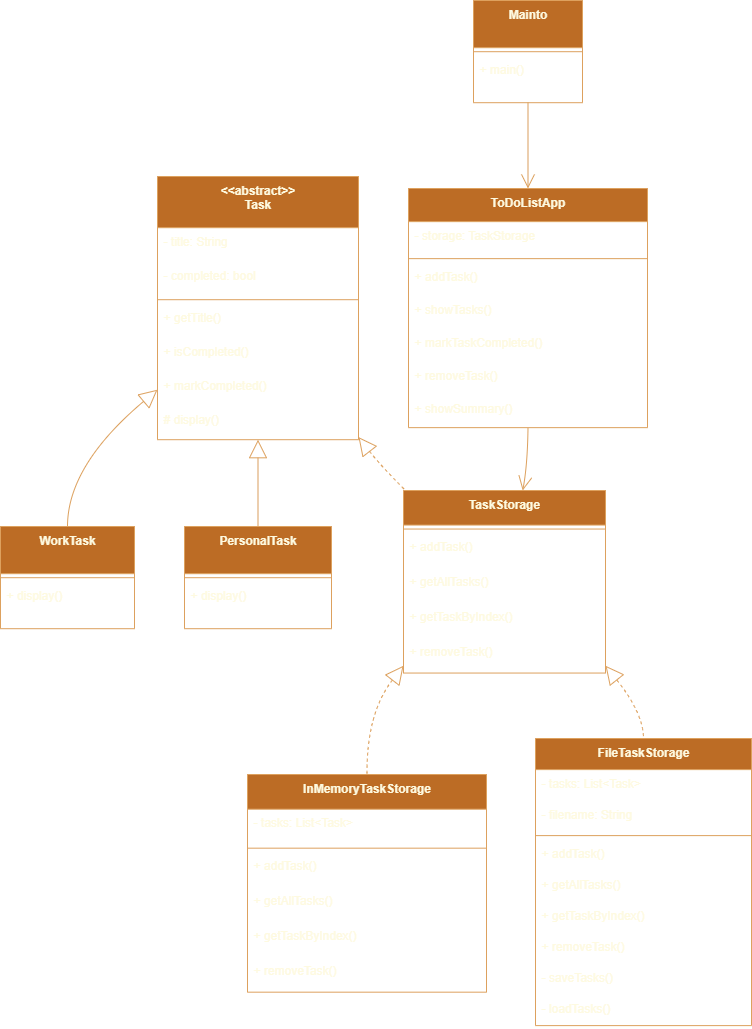

The diagram above was exported from draw.io. Its source (the exported page's mxGraphModel, read from the mxfile embedded in the PNG):
<mxGraphModel dx="1729" dy="1022" grid="1" gridSize="10" guides="1" tooltips="1" connect="1" arrows="1" fold="1" page="1" pageScale="1" pageWidth="850" pageHeight="1100" math="0" shadow="0">
  <root>
    <mxCell id="0" />
    <mxCell id="1" parent="0" />
    <mxCell id="xNwd6BB3dRXMQfy0fSKP-1" value="&lt;&lt;abstract&gt;&gt;&#10;Task" style="swimlane;fontStyle=1;align=center;verticalAlign=top;childLayout=stackLayout;horizontal=1;startSize=51.2;horizontalStack=0;resizeParent=1;resizeParentMax=0;resizeLast=0;collapsible=0;marginBottom=0;labelBackgroundColor=none;fillColor=#BC6C25;strokeColor=#DDA15E;fontColor=#FEFAE0;" vertex="1" parent="1">
      <mxGeometry x="177" y="196" width="201" height="263.2" as="geometry" />
    </mxCell>
    <mxCell id="xNwd6BB3dRXMQfy0fSKP-2" value="- title: String" style="text;strokeColor=none;fillColor=none;align=left;verticalAlign=top;spacingLeft=4;spacingRight=4;overflow=hidden;rotatable=0;points=[[0,0.5],[1,0.5]];portConstraint=eastwest;labelBackgroundColor=none;fontColor=#FEFAE0;" vertex="1" parent="xNwd6BB3dRXMQfy0fSKP-1">
      <mxGeometry y="51.2" width="201" height="34" as="geometry" />
    </mxCell>
    <mxCell id="xNwd6BB3dRXMQfy0fSKP-3" value="- completed: bool" style="text;strokeColor=none;fillColor=none;align=left;verticalAlign=top;spacingLeft=4;spacingRight=4;overflow=hidden;rotatable=0;points=[[0,0.5],[1,0.5]];portConstraint=eastwest;labelBackgroundColor=none;fontColor=#FEFAE0;" vertex="1" parent="xNwd6BB3dRXMQfy0fSKP-1">
      <mxGeometry y="85.2" width="201" height="34" as="geometry" />
    </mxCell>
    <mxCell id="xNwd6BB3dRXMQfy0fSKP-4" style="line;strokeWidth=1;fillColor=none;align=left;verticalAlign=middle;spacingTop=-1;spacingLeft=3;spacingRight=3;rotatable=0;labelPosition=right;points=[];portConstraint=eastwest;labelBackgroundColor=none;strokeColor=#DDA15E;fontColor=#FEFAE0;" vertex="1" parent="xNwd6BB3dRXMQfy0fSKP-1">
      <mxGeometry y="119.2" width="201" height="8" as="geometry" />
    </mxCell>
    <mxCell id="xNwd6BB3dRXMQfy0fSKP-5" value="+ getTitle()" style="text;strokeColor=none;fillColor=none;align=left;verticalAlign=top;spacingLeft=4;spacingRight=4;overflow=hidden;rotatable=0;points=[[0,0.5],[1,0.5]];portConstraint=eastwest;labelBackgroundColor=none;fontColor=#FEFAE0;" vertex="1" parent="xNwd6BB3dRXMQfy0fSKP-1">
      <mxGeometry y="127.2" width="201" height="34" as="geometry" />
    </mxCell>
    <mxCell id="xNwd6BB3dRXMQfy0fSKP-6" value="+ isCompleted()" style="text;strokeColor=none;fillColor=none;align=left;verticalAlign=top;spacingLeft=4;spacingRight=4;overflow=hidden;rotatable=0;points=[[0,0.5],[1,0.5]];portConstraint=eastwest;labelBackgroundColor=none;fontColor=#FEFAE0;" vertex="1" parent="xNwd6BB3dRXMQfy0fSKP-1">
      <mxGeometry y="161.2" width="201" height="34" as="geometry" />
    </mxCell>
    <mxCell id="xNwd6BB3dRXMQfy0fSKP-7" value="+ markCompleted()" style="text;strokeColor=none;fillColor=none;align=left;verticalAlign=top;spacingLeft=4;spacingRight=4;overflow=hidden;rotatable=0;points=[[0,0.5],[1,0.5]];portConstraint=eastwest;labelBackgroundColor=none;fontColor=#FEFAE0;" vertex="1" parent="xNwd6BB3dRXMQfy0fSKP-1">
      <mxGeometry y="195.2" width="201" height="34" as="geometry" />
    </mxCell>
    <mxCell id="xNwd6BB3dRXMQfy0fSKP-8" value="# display()" style="text;strokeColor=none;fillColor=none;align=left;verticalAlign=top;spacingLeft=4;spacingRight=4;overflow=hidden;rotatable=0;points=[[0,0.5],[1,0.5]];portConstraint=eastwest;labelBackgroundColor=none;fontColor=#FEFAE0;" vertex="1" parent="xNwd6BB3dRXMQfy0fSKP-1">
      <mxGeometry y="229.2" width="201" height="34" as="geometry" />
    </mxCell>
    <mxCell id="xNwd6BB3dRXMQfy0fSKP-9" value="WorkTask" style="swimlane;fontStyle=1;align=center;verticalAlign=top;childLayout=stackLayout;horizontal=1;startSize=47.2;horizontalStack=0;resizeParent=1;resizeParentMax=0;resizeLast=0;collapsible=0;marginBottom=0;labelBackgroundColor=none;fillColor=#BC6C25;strokeColor=#DDA15E;fontColor=#FEFAE0;" vertex="1" parent="1">
      <mxGeometry x="20" y="546" width="134" height="102.2" as="geometry" />
    </mxCell>
    <mxCell id="xNwd6BB3dRXMQfy0fSKP-10" style="line;strokeWidth=1;fillColor=none;align=left;verticalAlign=middle;spacingTop=-1;spacingLeft=3;spacingRight=3;rotatable=0;labelPosition=right;points=[];portConstraint=eastwest;labelBackgroundColor=none;strokeColor=#DDA15E;fontColor=#FEFAE0;" vertex="1" parent="xNwd6BB3dRXMQfy0fSKP-9">
      <mxGeometry y="47.2" width="134" height="8" as="geometry" />
    </mxCell>
    <mxCell id="xNwd6BB3dRXMQfy0fSKP-11" value="+ display()" style="text;strokeColor=none;fillColor=none;align=left;verticalAlign=top;spacingLeft=4;spacingRight=4;overflow=hidden;rotatable=0;points=[[0,0.5],[1,0.5]];portConstraint=eastwest;labelBackgroundColor=none;fontColor=#FEFAE0;" vertex="1" parent="xNwd6BB3dRXMQfy0fSKP-9">
      <mxGeometry y="55.2" width="134" height="47" as="geometry" />
    </mxCell>
    <mxCell id="xNwd6BB3dRXMQfy0fSKP-12" value="PersonalTask" style="swimlane;fontStyle=1;align=center;verticalAlign=top;childLayout=stackLayout;horizontal=1;startSize=47.2;horizontalStack=0;resizeParent=1;resizeParentMax=0;resizeLast=0;collapsible=0;marginBottom=0;labelBackgroundColor=none;fillColor=#BC6C25;strokeColor=#DDA15E;fontColor=#FEFAE0;" vertex="1" parent="1">
      <mxGeometry x="204" y="546" width="147" height="102.2" as="geometry" />
    </mxCell>
    <mxCell id="xNwd6BB3dRXMQfy0fSKP-13" style="line;strokeWidth=1;fillColor=none;align=left;verticalAlign=middle;spacingTop=-1;spacingLeft=3;spacingRight=3;rotatable=0;labelPosition=right;points=[];portConstraint=eastwest;labelBackgroundColor=none;strokeColor=#DDA15E;fontColor=#FEFAE0;" vertex="1" parent="xNwd6BB3dRXMQfy0fSKP-12">
      <mxGeometry y="47.2" width="147" height="8" as="geometry" />
    </mxCell>
    <mxCell id="xNwd6BB3dRXMQfy0fSKP-14" value="+ display()" style="text;strokeColor=none;fillColor=none;align=left;verticalAlign=top;spacingLeft=4;spacingRight=4;overflow=hidden;rotatable=0;points=[[0,0.5],[1,0.5]];portConstraint=eastwest;labelBackgroundColor=none;fontColor=#FEFAE0;" vertex="1" parent="xNwd6BB3dRXMQfy0fSKP-12">
      <mxGeometry y="55.2" width="147" height="47" as="geometry" />
    </mxCell>
    <mxCell id="xNwd6BB3dRXMQfy0fSKP-15" value="TaskStorage" style="swimlane;fontStyle=1;align=center;verticalAlign=top;childLayout=stackLayout;horizontal=1;startSize=34.54545454545455;horizontalStack=0;resizeParent=1;resizeParentMax=0;resizeLast=0;collapsible=0;marginBottom=0;labelBackgroundColor=none;fillColor=#BC6C25;strokeColor=#DDA15E;fontColor=#FEFAE0;" vertex="1" parent="1">
      <mxGeometry x="423" y="510" width="202" height="182.54545454545456" as="geometry" />
    </mxCell>
    <mxCell id="xNwd6BB3dRXMQfy0fSKP-16" style="line;strokeWidth=1;fillColor=none;align=left;verticalAlign=middle;spacingTop=-1;spacingLeft=3;spacingRight=3;rotatable=0;labelPosition=right;points=[];portConstraint=eastwest;labelBackgroundColor=none;strokeColor=#DDA15E;fontColor=#FEFAE0;" vertex="1" parent="xNwd6BB3dRXMQfy0fSKP-15">
      <mxGeometry y="34.54545454545455" width="202" height="8" as="geometry" />
    </mxCell>
    <mxCell id="xNwd6BB3dRXMQfy0fSKP-17" value="+ addTask()" style="text;strokeColor=none;fillColor=none;align=left;verticalAlign=top;spacingLeft=4;spacingRight=4;overflow=hidden;rotatable=0;points=[[0,0.5],[1,0.5]];portConstraint=eastwest;labelBackgroundColor=none;fontColor=#FEFAE0;" vertex="1" parent="xNwd6BB3dRXMQfy0fSKP-15">
      <mxGeometry y="42.54545454545455" width="202" height="35" as="geometry" />
    </mxCell>
    <mxCell id="xNwd6BB3dRXMQfy0fSKP-18" value="+ getAllTasks()" style="text;strokeColor=none;fillColor=none;align=left;verticalAlign=top;spacingLeft=4;spacingRight=4;overflow=hidden;rotatable=0;points=[[0,0.5],[1,0.5]];portConstraint=eastwest;labelBackgroundColor=none;fontColor=#FEFAE0;" vertex="1" parent="xNwd6BB3dRXMQfy0fSKP-15">
      <mxGeometry y="77.54545454545455" width="202" height="35" as="geometry" />
    </mxCell>
    <mxCell id="xNwd6BB3dRXMQfy0fSKP-19" value="+ getTaskByIndex()" style="text;strokeColor=none;fillColor=none;align=left;verticalAlign=top;spacingLeft=4;spacingRight=4;overflow=hidden;rotatable=0;points=[[0,0.5],[1,0.5]];portConstraint=eastwest;labelBackgroundColor=none;fontColor=#FEFAE0;" vertex="1" parent="xNwd6BB3dRXMQfy0fSKP-15">
      <mxGeometry y="112.54545454545455" width="202" height="35" as="geometry" />
    </mxCell>
    <mxCell id="xNwd6BB3dRXMQfy0fSKP-20" value="+ removeTask()" style="text;strokeColor=none;fillColor=none;align=left;verticalAlign=top;spacingLeft=4;spacingRight=4;overflow=hidden;rotatable=0;points=[[0,0.5],[1,0.5]];portConstraint=eastwest;labelBackgroundColor=none;fontColor=#FEFAE0;" vertex="1" parent="xNwd6BB3dRXMQfy0fSKP-15">
      <mxGeometry y="147.54545454545456" width="202" height="35" as="geometry" />
    </mxCell>
    <mxCell id="xNwd6BB3dRXMQfy0fSKP-21" value="InMemoryTaskStorage" style="swimlane;fontStyle=1;align=center;verticalAlign=top;childLayout=stackLayout;horizontal=1;startSize=34.666666666666664;horizontalStack=0;resizeParent=1;resizeParentMax=0;resizeLast=0;collapsible=0;marginBottom=0;labelBackgroundColor=none;fillColor=#BC6C25;strokeColor=#DDA15E;fontColor=#FEFAE0;" vertex="1" parent="1">
      <mxGeometry x="267" y="794" width="239" height="217.66666666666666" as="geometry" />
    </mxCell>
    <mxCell id="xNwd6BB3dRXMQfy0fSKP-22" value="- tasks: List&lt;Task&gt;" style="text;strokeColor=none;fillColor=none;align=left;verticalAlign=top;spacingLeft=4;spacingRight=4;overflow=hidden;rotatable=0;points=[[0,0.5],[1,0.5]];portConstraint=eastwest;labelBackgroundColor=none;fontColor=#FEFAE0;" vertex="1" parent="xNwd6BB3dRXMQfy0fSKP-21">
      <mxGeometry y="34.666666666666664" width="239" height="35" as="geometry" />
    </mxCell>
    <mxCell id="xNwd6BB3dRXMQfy0fSKP-23" style="line;strokeWidth=1;fillColor=none;align=left;verticalAlign=middle;spacingTop=-1;spacingLeft=3;spacingRight=3;rotatable=0;labelPosition=right;points=[];portConstraint=eastwest;labelBackgroundColor=none;strokeColor=#DDA15E;fontColor=#FEFAE0;" vertex="1" parent="xNwd6BB3dRXMQfy0fSKP-21">
      <mxGeometry y="69.66666666666666" width="239" height="8" as="geometry" />
    </mxCell>
    <mxCell id="xNwd6BB3dRXMQfy0fSKP-24" value="+ addTask()" style="text;strokeColor=none;fillColor=none;align=left;verticalAlign=top;spacingLeft=4;spacingRight=4;overflow=hidden;rotatable=0;points=[[0,0.5],[1,0.5]];portConstraint=eastwest;labelBackgroundColor=none;fontColor=#FEFAE0;" vertex="1" parent="xNwd6BB3dRXMQfy0fSKP-21">
      <mxGeometry y="77.66666666666666" width="239" height="35" as="geometry" />
    </mxCell>
    <mxCell id="xNwd6BB3dRXMQfy0fSKP-25" value="+ getAllTasks()" style="text;strokeColor=none;fillColor=none;align=left;verticalAlign=top;spacingLeft=4;spacingRight=4;overflow=hidden;rotatable=0;points=[[0,0.5],[1,0.5]];portConstraint=eastwest;labelBackgroundColor=none;fontColor=#FEFAE0;" vertex="1" parent="xNwd6BB3dRXMQfy0fSKP-21">
      <mxGeometry y="112.66666666666666" width="239" height="35" as="geometry" />
    </mxCell>
    <mxCell id="xNwd6BB3dRXMQfy0fSKP-26" value="+ getTaskByIndex()" style="text;strokeColor=none;fillColor=none;align=left;verticalAlign=top;spacingLeft=4;spacingRight=4;overflow=hidden;rotatable=0;points=[[0,0.5],[1,0.5]];portConstraint=eastwest;labelBackgroundColor=none;fontColor=#FEFAE0;" vertex="1" parent="xNwd6BB3dRXMQfy0fSKP-21">
      <mxGeometry y="147.66666666666666" width="239" height="35" as="geometry" />
    </mxCell>
    <mxCell id="xNwd6BB3dRXMQfy0fSKP-27" value="+ removeTask()" style="text;strokeColor=none;fillColor=none;align=left;verticalAlign=top;spacingLeft=4;spacingRight=4;overflow=hidden;rotatable=0;points=[[0,0.5],[1,0.5]];portConstraint=eastwest;labelBackgroundColor=none;fontColor=#FEFAE0;" vertex="1" parent="xNwd6BB3dRXMQfy0fSKP-21">
      <mxGeometry y="182.66666666666666" width="239" height="35" as="geometry" />
    </mxCell>
    <mxCell id="xNwd6BB3dRXMQfy0fSKP-28" value="FileTaskStorage" style="swimlane;fontStyle=1;align=center;verticalAlign=top;childLayout=stackLayout;horizontal=1;startSize=31.11111111111111;horizontalStack=0;resizeParent=1;resizeParentMax=0;resizeLast=0;collapsible=0;marginBottom=0;labelBackgroundColor=none;fillColor=#BC6C25;strokeColor=#DDA15E;fontColor=#FEFAE0;" vertex="1" parent="1">
      <mxGeometry x="555" y="758" width="216" height="287.1111111111111" as="geometry" />
    </mxCell>
    <mxCell id="xNwd6BB3dRXMQfy0fSKP-29" value="- tasks: List&lt;Task&gt;" style="text;strokeColor=none;fillColor=none;align=left;verticalAlign=top;spacingLeft=4;spacingRight=4;overflow=hidden;rotatable=0;points=[[0,0.5],[1,0.5]];portConstraint=eastwest;labelBackgroundColor=none;fontColor=#FEFAE0;" vertex="1" parent="xNwd6BB3dRXMQfy0fSKP-28">
      <mxGeometry y="31.11111111111111" width="216" height="31" as="geometry" />
    </mxCell>
    <mxCell id="xNwd6BB3dRXMQfy0fSKP-30" value="- filename: String" style="text;strokeColor=none;fillColor=none;align=left;verticalAlign=top;spacingLeft=4;spacingRight=4;overflow=hidden;rotatable=0;points=[[0,0.5],[1,0.5]];portConstraint=eastwest;labelBackgroundColor=none;fontColor=#FEFAE0;" vertex="1" parent="xNwd6BB3dRXMQfy0fSKP-28">
      <mxGeometry y="62.111111111111114" width="216" height="31" as="geometry" />
    </mxCell>
    <mxCell id="xNwd6BB3dRXMQfy0fSKP-31" style="line;strokeWidth=1;fillColor=none;align=left;verticalAlign=middle;spacingTop=-1;spacingLeft=3;spacingRight=3;rotatable=0;labelPosition=right;points=[];portConstraint=eastwest;labelBackgroundColor=none;strokeColor=#DDA15E;fontColor=#FEFAE0;" vertex="1" parent="xNwd6BB3dRXMQfy0fSKP-28">
      <mxGeometry y="93.11111111111111" width="216" height="8" as="geometry" />
    </mxCell>
    <mxCell id="xNwd6BB3dRXMQfy0fSKP-32" value="+ addTask()" style="text;strokeColor=none;fillColor=none;align=left;verticalAlign=top;spacingLeft=4;spacingRight=4;overflow=hidden;rotatable=0;points=[[0,0.5],[1,0.5]];portConstraint=eastwest;labelBackgroundColor=none;fontColor=#FEFAE0;" vertex="1" parent="xNwd6BB3dRXMQfy0fSKP-28">
      <mxGeometry y="101.11111111111111" width="216" height="31" as="geometry" />
    </mxCell>
    <mxCell id="xNwd6BB3dRXMQfy0fSKP-33" value="+ getAllTasks()" style="text;strokeColor=none;fillColor=none;align=left;verticalAlign=top;spacingLeft=4;spacingRight=4;overflow=hidden;rotatable=0;points=[[0,0.5],[1,0.5]];portConstraint=eastwest;labelBackgroundColor=none;fontColor=#FEFAE0;" vertex="1" parent="xNwd6BB3dRXMQfy0fSKP-28">
      <mxGeometry y="132.11111111111111" width="216" height="31" as="geometry" />
    </mxCell>
    <mxCell id="xNwd6BB3dRXMQfy0fSKP-34" value="+ getTaskByIndex()" style="text;strokeColor=none;fillColor=none;align=left;verticalAlign=top;spacingLeft=4;spacingRight=4;overflow=hidden;rotatable=0;points=[[0,0.5],[1,0.5]];portConstraint=eastwest;labelBackgroundColor=none;fontColor=#FEFAE0;" vertex="1" parent="xNwd6BB3dRXMQfy0fSKP-28">
      <mxGeometry y="163.11111111111111" width="216" height="31" as="geometry" />
    </mxCell>
    <mxCell id="xNwd6BB3dRXMQfy0fSKP-35" value="+ removeTask()" style="text;strokeColor=none;fillColor=none;align=left;verticalAlign=top;spacingLeft=4;spacingRight=4;overflow=hidden;rotatable=0;points=[[0,0.5],[1,0.5]];portConstraint=eastwest;labelBackgroundColor=none;fontColor=#FEFAE0;" vertex="1" parent="xNwd6BB3dRXMQfy0fSKP-28">
      <mxGeometry y="194.11111111111111" width="216" height="31" as="geometry" />
    </mxCell>
    <mxCell id="xNwd6BB3dRXMQfy0fSKP-36" value="- saveTasks()" style="text;strokeColor=none;fillColor=none;align=left;verticalAlign=top;spacingLeft=4;spacingRight=4;overflow=hidden;rotatable=0;points=[[0,0.5],[1,0.5]];portConstraint=eastwest;labelBackgroundColor=none;fontColor=#FEFAE0;" vertex="1" parent="xNwd6BB3dRXMQfy0fSKP-28">
      <mxGeometry y="225.11111111111111" width="216" height="31" as="geometry" />
    </mxCell>
    <mxCell id="xNwd6BB3dRXMQfy0fSKP-37" value="- loadTasks()" style="text;strokeColor=none;fillColor=none;align=left;verticalAlign=top;spacingLeft=4;spacingRight=4;overflow=hidden;rotatable=0;points=[[0,0.5],[1,0.5]];portConstraint=eastwest;labelBackgroundColor=none;fontColor=#FEFAE0;" vertex="1" parent="xNwd6BB3dRXMQfy0fSKP-28">
      <mxGeometry y="256.1111111111111" width="216" height="31" as="geometry" />
    </mxCell>
    <mxCell id="xNwd6BB3dRXMQfy0fSKP-38" value="ToDoListApp" style="swimlane;fontStyle=1;align=center;verticalAlign=top;childLayout=stackLayout;horizontal=1;startSize=33.142857142857146;horizontalStack=0;resizeParent=1;resizeParentMax=0;resizeLast=0;collapsible=0;marginBottom=0;labelBackgroundColor=none;fillColor=#BC6C25;strokeColor=#DDA15E;fontColor=#FEFAE0;" vertex="1" parent="1">
      <mxGeometry x="428" y="208" width="239" height="239.14285714285714" as="geometry" />
    </mxCell>
    <mxCell id="xNwd6BB3dRXMQfy0fSKP-39" value="- storage: TaskStorage" style="text;strokeColor=none;fillColor=none;align=left;verticalAlign=top;spacingLeft=4;spacingRight=4;overflow=hidden;rotatable=0;points=[[0,0.5],[1,0.5]];portConstraint=eastwest;labelBackgroundColor=none;fontColor=#FEFAE0;" vertex="1" parent="xNwd6BB3dRXMQfy0fSKP-38">
      <mxGeometry y="33.142857142857146" width="239" height="33" as="geometry" />
    </mxCell>
    <mxCell id="xNwd6BB3dRXMQfy0fSKP-40" style="line;strokeWidth=1;fillColor=none;align=left;verticalAlign=middle;spacingTop=-1;spacingLeft=3;spacingRight=3;rotatable=0;labelPosition=right;points=[];portConstraint=eastwest;labelBackgroundColor=none;strokeColor=#DDA15E;fontColor=#FEFAE0;" vertex="1" parent="xNwd6BB3dRXMQfy0fSKP-38">
      <mxGeometry y="66.14285714285714" width="239" height="8" as="geometry" />
    </mxCell>
    <mxCell id="xNwd6BB3dRXMQfy0fSKP-41" value="+ addTask()" style="text;strokeColor=none;fillColor=none;align=left;verticalAlign=top;spacingLeft=4;spacingRight=4;overflow=hidden;rotatable=0;points=[[0,0.5],[1,0.5]];portConstraint=eastwest;labelBackgroundColor=none;fontColor=#FEFAE0;" vertex="1" parent="xNwd6BB3dRXMQfy0fSKP-38">
      <mxGeometry y="74.14285714285714" width="239" height="33" as="geometry" />
    </mxCell>
    <mxCell id="xNwd6BB3dRXMQfy0fSKP-42" value="+ showTasks()" style="text;strokeColor=none;fillColor=none;align=left;verticalAlign=top;spacingLeft=4;spacingRight=4;overflow=hidden;rotatable=0;points=[[0,0.5],[1,0.5]];portConstraint=eastwest;labelBackgroundColor=none;fontColor=#FEFAE0;" vertex="1" parent="xNwd6BB3dRXMQfy0fSKP-38">
      <mxGeometry y="107.14285714285714" width="239" height="33" as="geometry" />
    </mxCell>
    <mxCell id="xNwd6BB3dRXMQfy0fSKP-43" value="+ markTaskCompleted()" style="text;strokeColor=none;fillColor=none;align=left;verticalAlign=top;spacingLeft=4;spacingRight=4;overflow=hidden;rotatable=0;points=[[0,0.5],[1,0.5]];portConstraint=eastwest;labelBackgroundColor=none;fontColor=#FEFAE0;" vertex="1" parent="xNwd6BB3dRXMQfy0fSKP-38">
      <mxGeometry y="140.14285714285714" width="239" height="33" as="geometry" />
    </mxCell>
    <mxCell id="xNwd6BB3dRXMQfy0fSKP-44" value="+ removeTask()" style="text;strokeColor=none;fillColor=none;align=left;verticalAlign=top;spacingLeft=4;spacingRight=4;overflow=hidden;rotatable=0;points=[[0,0.5],[1,0.5]];portConstraint=eastwest;labelBackgroundColor=none;fontColor=#FEFAE0;" vertex="1" parent="xNwd6BB3dRXMQfy0fSKP-38">
      <mxGeometry y="173.14285714285714" width="239" height="33" as="geometry" />
    </mxCell>
    <mxCell id="xNwd6BB3dRXMQfy0fSKP-45" value="+ showSummary()" style="text;strokeColor=none;fillColor=none;align=left;verticalAlign=top;spacingLeft=4;spacingRight=4;overflow=hidden;rotatable=0;points=[[0,0.5],[1,0.5]];portConstraint=eastwest;labelBackgroundColor=none;fontColor=#FEFAE0;" vertex="1" parent="xNwd6BB3dRXMQfy0fSKP-38">
      <mxGeometry y="206.14285714285714" width="239" height="33" as="geometry" />
    </mxCell>
    <mxCell id="xNwd6BB3dRXMQfy0fSKP-46" value="Mainto" style="swimlane;fontStyle=1;align=center;verticalAlign=top;childLayout=stackLayout;horizontal=1;startSize=47.2;horizontalStack=0;resizeParent=1;resizeParentMax=0;resizeLast=0;collapsible=0;marginBottom=0;labelBackgroundColor=none;fillColor=#BC6C25;strokeColor=#DDA15E;fontColor=#FEFAE0;" vertex="1" parent="1">
      <mxGeometry x="493" y="20" width="109" height="102.2" as="geometry" />
    </mxCell>
    <mxCell id="xNwd6BB3dRXMQfy0fSKP-47" style="line;strokeWidth=1;fillColor=none;align=left;verticalAlign=middle;spacingTop=-1;spacingLeft=3;spacingRight=3;rotatable=0;labelPosition=right;points=[];portConstraint=eastwest;labelBackgroundColor=none;strokeColor=#DDA15E;fontColor=#FEFAE0;" vertex="1" parent="xNwd6BB3dRXMQfy0fSKP-46">
      <mxGeometry y="47.2" width="109" height="8" as="geometry" />
    </mxCell>
    <mxCell id="xNwd6BB3dRXMQfy0fSKP-48" value="+ main()" style="text;strokeColor=none;fillColor=none;align=left;verticalAlign=top;spacingLeft=4;spacingRight=4;overflow=hidden;rotatable=0;points=[[0,0.5],[1,0.5]];portConstraint=eastwest;labelBackgroundColor=none;fontColor=#FEFAE0;" vertex="1" parent="xNwd6BB3dRXMQfy0fSKP-46">
      <mxGeometry y="55.2" width="109" height="47" as="geometry" />
    </mxCell>
    <mxCell id="xNwd6BB3dRXMQfy0fSKP-49" value="" style="curved=1;dashed=1;startArrow=block;startSize=16;startFill=0;endArrow=none;exitX=0;exitY=0.96;entryX=0.5;entryY=0;rounded=0;labelBackgroundColor=none;fontColor=default;strokeColor=#DDA15E;" edge="1" parent="1" source="xNwd6BB3dRXMQfy0fSKP-15" target="xNwd6BB3dRXMQfy0fSKP-21">
      <mxGeometry relative="1" as="geometry">
        <Array as="points">
          <mxPoint x="386" y="733" />
        </Array>
      </mxGeometry>
    </mxCell>
    <mxCell id="xNwd6BB3dRXMQfy0fSKP-50" value="" style="curved=1;dashed=1;startArrow=block;startSize=16;startFill=0;endArrow=none;exitX=1;exitY=0.96;entryX=0.5;entryY=0;rounded=0;labelBackgroundColor=none;fontColor=default;strokeColor=#DDA15E;" edge="1" parent="1" source="xNwd6BB3dRXMQfy0fSKP-15" target="xNwd6BB3dRXMQfy0fSKP-28">
      <mxGeometry relative="1" as="geometry">
        <Array as="points">
          <mxPoint x="663" y="733" />
        </Array>
      </mxGeometry>
    </mxCell>
    <mxCell id="xNwd6BB3dRXMQfy0fSKP-51" value="" style="curved=1;startArrow=block;startSize=16;startFill=0;endArrow=none;exitX=0;exitY=0.81;entryX=0.5;entryY=0;rounded=0;labelBackgroundColor=none;fontColor=default;strokeColor=#DDA15E;" edge="1" parent="1" source="xNwd6BB3dRXMQfy0fSKP-1" target="xNwd6BB3dRXMQfy0fSKP-9">
      <mxGeometry relative="1" as="geometry">
        <Array as="points">
          <mxPoint x="87" y="485" />
        </Array>
      </mxGeometry>
    </mxCell>
    <mxCell id="xNwd6BB3dRXMQfy0fSKP-52" value="" style="curved=1;startArrow=block;startSize=16;startFill=0;endArrow=none;exitX=0.5;exitY=1;entryX=0.5;entryY=0;rounded=0;labelBackgroundColor=none;fontColor=default;strokeColor=#DDA15E;" edge="1" parent="1" source="xNwd6BB3dRXMQfy0fSKP-1" target="xNwd6BB3dRXMQfy0fSKP-12">
      <mxGeometry relative="1" as="geometry">
        <Array as="points" />
      </mxGeometry>
    </mxCell>
    <mxCell id="xNwd6BB3dRXMQfy0fSKP-53" value="" style="curved=1;dashed=1;startArrow=block;startSize=16;startFill=0;endArrow=none;exitX=1;exitY=0.99;entryX=0.01;entryY=0;rounded=0;labelBackgroundColor=none;fontColor=default;strokeColor=#DDA15E;" edge="1" parent="1" source="xNwd6BB3dRXMQfy0fSKP-1" target="xNwd6BB3dRXMQfy0fSKP-15">
      <mxGeometry relative="1" as="geometry">
        <Array as="points">
          <mxPoint x="400" y="485" />
        </Array>
      </mxGeometry>
    </mxCell>
    <mxCell id="xNwd6BB3dRXMQfy0fSKP-54" value="" style="curved=1;startArrow=none;endArrow=open;endSize=12;exitX=0.5;exitY=1;entryX=0.59;entryY=0;rounded=0;labelBackgroundColor=none;fontColor=default;strokeColor=#DDA15E;" edge="1" parent="1" source="xNwd6BB3dRXMQfy0fSKP-38" target="xNwd6BB3dRXMQfy0fSKP-15">
      <mxGeometry relative="1" as="geometry">
        <Array as="points">
          <mxPoint x="547" y="485" />
        </Array>
      </mxGeometry>
    </mxCell>
    <mxCell id="xNwd6BB3dRXMQfy0fSKP-55" value="" style="curved=1;startArrow=none;endArrow=open;endSize=12;exitX=0.5;exitY=1;entryX=0.5;entryY=0;rounded=0;labelBackgroundColor=none;fontColor=default;strokeColor=#DDA15E;" edge="1" parent="1" source="xNwd6BB3dRXMQfy0fSKP-46" target="xNwd6BB3dRXMQfy0fSKP-38">
      <mxGeometry relative="1" as="geometry">
        <Array as="points" />
      </mxGeometry>
    </mxCell>
  </root>
</mxGraphModel>